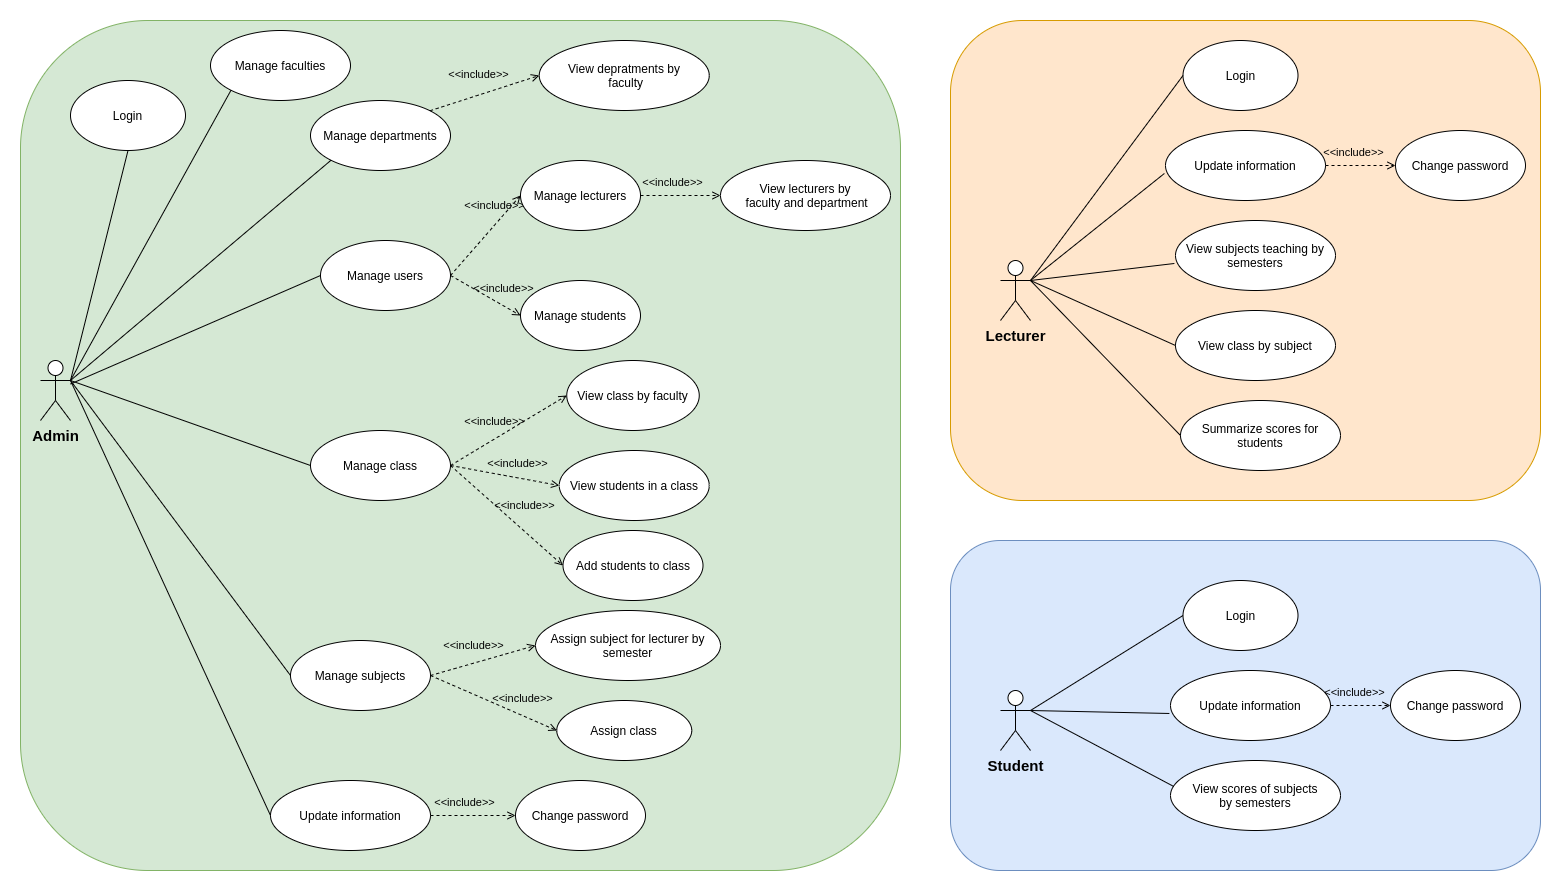

The diagram above was exported from draw.io. Its source (the exported page's mxGraphModel, read from the mxfile embedded in the PNG):
<mxGraphModel dx="2409" dy="821" grid="1" gridSize="10" guides="1" tooltips="1" connect="1" arrows="1" fold="1" page="0" pageScale="1" pageWidth="850" pageHeight="1100" math="0" shadow="0">
  <root>
    <mxCell id="0" />
    <mxCell id="1" parent="0" />
    <mxCell id="DimN_lcMMLGMUDehywse-2" value="" style="rounded=1;whiteSpace=wrap;html=1;fillColor=#ffe6cc;strokeColor=#d79b00;" parent="1" vertex="1">
      <mxGeometry x="150" y="60" width="590" height="480" as="geometry" />
    </mxCell>
    <mxCell id="3AdoQsxQAj401Eg9ZV0M-1" value="" style="rounded=1;whiteSpace=wrap;html=1;fillColor=#d5e8d4;strokeColor=#82b366;" parent="1" vertex="1">
      <mxGeometry x="-780" y="60" width="880" height="850" as="geometry" />
    </mxCell>
    <mxCell id="DimN_lcMMLGMUDehywse-3" value="" style="rounded=1;whiteSpace=wrap;html=1;fillColor=#dae8fc;strokeColor=#6c8ebf;" parent="1" vertex="1">
      <mxGeometry x="150" y="580" width="590" height="330" as="geometry" />
    </mxCell>
    <mxCell id="yYc-Tq8N5SPJpR6RiqwX-1" value="&lt;span&gt;Admin&lt;/span&gt;" style="shape=umlActor;verticalLabelPosition=bottom;verticalAlign=top;html=1;outlineConnect=0;fontSize=15;fontStyle=1;" parent="1" vertex="1">
      <mxGeometry x="-760" y="400" width="30" height="60" as="geometry" />
    </mxCell>
    <mxCell id="PUQCKU9DryZt2LuldO7Y-4" value="&lt;b&gt;Student&lt;/b&gt;" style="shape=umlActor;verticalLabelPosition=bottom;verticalAlign=top;html=1;outlineConnect=0;fontSize=15;" parent="1" vertex="1">
      <mxGeometry x="200" y="730" width="30" height="60" as="geometry" />
    </mxCell>
    <mxCell id="PUQCKU9DryZt2LuldO7Y-5" value="&lt;b&gt;Lecturer&lt;/b&gt;" style="shape=umlActor;verticalLabelPosition=bottom;verticalAlign=top;html=1;outlineConnect=0;fontSize=15;" parent="1" vertex="1">
      <mxGeometry x="200" y="300" width="30" height="60" as="geometry" />
    </mxCell>
    <mxCell id="dRhBjI7xzQqWxCWzyoPZ-1" value="Manage users" style="ellipse;whiteSpace=wrap;html=1;" parent="1" vertex="1">
      <mxGeometry x="-480" y="280" width="130" height="70" as="geometry" />
    </mxCell>
    <mxCell id="dRhBjI7xzQqWxCWzyoPZ-3" value="" style="edgeStyle=none;html=1;endArrow=none;verticalAlign=bottom;entryX=0;entryY=0.5;entryDx=0;entryDy=0;" parent="1" source="yYc-Tq8N5SPJpR6RiqwX-1" target="dRhBjI7xzQqWxCWzyoPZ-1" edge="1">
      <mxGeometry width="160" relative="1" as="geometry">
        <mxPoint x="100" y="510" as="sourcePoint" />
        <mxPoint x="260" y="510" as="targetPoint" />
      </mxGeometry>
    </mxCell>
    <mxCell id="dRhBjI7xzQqWxCWzyoPZ-17" value="Manage class" style="ellipse;whiteSpace=wrap;html=1;" parent="1" vertex="1">
      <mxGeometry x="-490" y="470" width="140" height="70" as="geometry" />
    </mxCell>
    <mxCell id="dRhBjI7xzQqWxCWzyoPZ-18" value="" style="edgeStyle=none;html=1;endArrow=none;verticalAlign=bottom;entryX=0;entryY=0.5;entryDx=0;entryDy=0;exitX=1;exitY=0.3333333333333333;exitDx=0;exitDy=0;exitPerimeter=0;" parent="1" source="yYc-Tq8N5SPJpR6RiqwX-1" target="dRhBjI7xzQqWxCWzyoPZ-17" edge="1">
      <mxGeometry width="160" relative="1" as="geometry">
        <mxPoint x="-510" y="625" as="sourcePoint" />
        <mxPoint x="290" y="740" as="targetPoint" />
      </mxGeometry>
    </mxCell>
    <mxCell id="dRhBjI7xzQqWxCWzyoPZ-22" value="Add students to class" style="ellipse;whiteSpace=wrap;html=1;" parent="1" vertex="1">
      <mxGeometry x="-237.5" y="570" width="140" height="70" as="geometry" />
    </mxCell>
    <mxCell id="dRhBjI7xzQqWxCWzyoPZ-25" value="View students in a class" style="ellipse;whiteSpace=wrap;html=1;" parent="1" vertex="1">
      <mxGeometry x="-241.25" y="490" width="150" height="70" as="geometry" />
    </mxCell>
    <mxCell id="dRhBjI7xzQqWxCWzyoPZ-26" value="&amp;lt;&amp;lt;include&amp;gt;&amp;gt;" style="edgeStyle=none;html=1;endArrow=open;verticalAlign=bottom;dashed=1;labelBackgroundColor=none;exitX=1;exitY=0.5;exitDx=0;exitDy=0;entryX=0;entryY=0.5;entryDx=0;entryDy=0;" parent="1" source="dRhBjI7xzQqWxCWzyoPZ-17" target="dRhBjI7xzQqWxCWzyoPZ-25" edge="1">
      <mxGeometry x="0.2152" y="5" width="160" relative="1" as="geometry">
        <mxPoint x="-247.5" y="595" as="sourcePoint" />
        <mxPoint x="-109.9374746830585" y="570.2512626584708" as="targetPoint" />
        <mxPoint as="offset" />
      </mxGeometry>
    </mxCell>
    <mxCell id="dRhBjI7xzQqWxCWzyoPZ-27" value="Manage subjects" style="ellipse;whiteSpace=wrap;html=1;" parent="1" vertex="1">
      <mxGeometry x="-510" y="680" width="140" height="70" as="geometry" />
    </mxCell>
    <mxCell id="dRhBjI7xzQqWxCWzyoPZ-28" value="" style="edgeStyle=none;html=1;endArrow=none;verticalAlign=bottom;entryX=0;entryY=0.5;entryDx=0;entryDy=0;exitX=1;exitY=0.3333333333333333;exitDx=0;exitDy=0;exitPerimeter=0;" parent="1" source="yYc-Tq8N5SPJpR6RiqwX-1" target="dRhBjI7xzQqWxCWzyoPZ-27" edge="1">
      <mxGeometry width="160" relative="1" as="geometry">
        <mxPoint x="-640" y="410" as="sourcePoint" />
        <mxPoint x="310" y="1030.33" as="targetPoint" />
      </mxGeometry>
    </mxCell>
    <mxCell id="dRhBjI7xzQqWxCWzyoPZ-31" value="&amp;lt;&amp;lt;include&amp;gt;&amp;gt;" style="edgeStyle=none;html=1;endArrow=open;verticalAlign=bottom;dashed=1;labelBackgroundColor=none;exitX=1;exitY=0.5;exitDx=0;exitDy=0;entryX=0;entryY=0.5;entryDx=0;entryDy=0;" parent="1" source="dRhBjI7xzQqWxCWzyoPZ-17" target="dRhBjI7xzQqWxCWzyoPZ-22" edge="1">
      <mxGeometry x="0.1795" y="12" width="160" relative="1" as="geometry">
        <mxPoint x="-257.5" y="765" as="sourcePoint" />
        <mxPoint x="-107.5" y="820.02" as="targetPoint" />
        <mxPoint y="-1" as="offset" />
      </mxGeometry>
    </mxCell>
    <mxCell id="dRhBjI7xzQqWxCWzyoPZ-32" value="&amp;lt;&amp;lt;include&amp;gt;&amp;gt;" style="edgeStyle=none;html=1;endArrow=open;verticalAlign=bottom;dashed=1;labelBackgroundColor=none;exitX=1;exitY=0.5;exitDx=0;exitDy=0;entryX=0;entryY=0.5;entryDx=0;entryDy=0;" parent="1" source="dRhBjI7xzQqWxCWzyoPZ-27" target="dRhBjI7xzQqWxCWzyoPZ-33" edge="1">
      <mxGeometry x="-0.1379" y="8" width="160" relative="1" as="geometry">
        <mxPoint x="-150" y="795" as="sourcePoint" />
        <mxPoint x="-100" y="825" as="targetPoint" />
        <mxPoint as="offset" />
      </mxGeometry>
    </mxCell>
    <mxCell id="dRhBjI7xzQqWxCWzyoPZ-33" value="Assign subject for lecturer by semester" style="ellipse;whiteSpace=wrap;html=1;" parent="1" vertex="1">
      <mxGeometry x="-265" y="650" width="185" height="70" as="geometry" />
    </mxCell>
    <mxCell id="dRhBjI7xzQqWxCWzyoPZ-34" value="Assign class" style="ellipse;whiteSpace=wrap;html=1;" parent="1" vertex="1">
      <mxGeometry x="-243.75" y="740" width="135" height="60" as="geometry" />
    </mxCell>
    <mxCell id="dRhBjI7xzQqWxCWzyoPZ-35" value="&amp;lt;&amp;lt;include&amp;gt;&amp;gt;" style="edgeStyle=none;html=1;endArrow=open;verticalAlign=bottom;dashed=1;labelBackgroundColor=none;exitX=1;exitY=0.5;exitDx=0;exitDy=0;entryX=0;entryY=0.5;entryDx=0;entryDy=0;" parent="1" source="dRhBjI7xzQqWxCWzyoPZ-27" target="dRhBjI7xzQqWxCWzyoPZ-34" edge="1">
      <mxGeometry x="0.4023" y="7" width="160" relative="1" as="geometry">
        <mxPoint x="-240" y="865" as="sourcePoint" />
        <mxPoint x="-76.42999999999984" y="885.96" as="targetPoint" />
        <mxPoint as="offset" />
      </mxGeometry>
    </mxCell>
    <mxCell id="dRhBjI7xzQqWxCWzyoPZ-39" value="View subjects teaching by semesters" style="ellipse;whiteSpace=wrap;html=1;" parent="1" vertex="1">
      <mxGeometry x="375" y="260" width="160" height="70" as="geometry" />
    </mxCell>
    <mxCell id="dRhBjI7xzQqWxCWzyoPZ-41" value="" style="edgeStyle=none;html=1;endArrow=none;verticalAlign=bottom;entryX=-0.007;entryY=0.614;entryDx=0;entryDy=0;entryPerimeter=0;exitX=1;exitY=0.3333333333333333;exitDx=0;exitDy=0;exitPerimeter=0;" parent="1" source="PUQCKU9DryZt2LuldO7Y-5" target="dRhBjI7xzQqWxCWzyoPZ-39" edge="1">
      <mxGeometry width="160" relative="1" as="geometry">
        <mxPoint x="270" y="330" as="sourcePoint" />
        <mxPoint x="440" y="160" as="targetPoint" />
      </mxGeometry>
    </mxCell>
    <mxCell id="dRhBjI7xzQqWxCWzyoPZ-43" value="View class by subject" style="ellipse;whiteSpace=wrap;html=1;" parent="1" vertex="1">
      <mxGeometry x="375" y="350" width="160" height="70" as="geometry" />
    </mxCell>
    <mxCell id="dRhBjI7xzQqWxCWzyoPZ-44" value="" style="edgeStyle=none;html=1;endArrow=none;verticalAlign=bottom;entryX=0;entryY=0.5;entryDx=0;entryDy=0;exitX=1;exitY=0.3333333333333333;exitDx=0;exitDy=0;exitPerimeter=0;" parent="1" source="PUQCKU9DryZt2LuldO7Y-5" target="dRhBjI7xzQqWxCWzyoPZ-43" edge="1">
      <mxGeometry width="160" relative="1" as="geometry">
        <mxPoint x="260" y="300" as="sourcePoint" />
        <mxPoint x="358.8800000000001" y="142.98000000000002" as="targetPoint" />
      </mxGeometry>
    </mxCell>
    <mxCell id="dRhBjI7xzQqWxCWzyoPZ-45" value="Summarize scores for students" style="ellipse;whiteSpace=wrap;html=1;" parent="1" vertex="1">
      <mxGeometry x="380" y="440" width="160" height="70" as="geometry" />
    </mxCell>
    <mxCell id="dRhBjI7xzQqWxCWzyoPZ-46" value="" style="edgeStyle=none;html=1;endArrow=none;verticalAlign=bottom;entryX=0;entryY=0.5;entryDx=0;entryDy=0;exitX=1;exitY=0.3333333333333333;exitDx=0;exitDy=0;exitPerimeter=0;" parent="1" source="PUQCKU9DryZt2LuldO7Y-5" target="dRhBjI7xzQqWxCWzyoPZ-45" edge="1">
      <mxGeometry width="160" relative="1" as="geometry">
        <mxPoint x="230" y="333" as="sourcePoint" />
        <mxPoint x="390" y="280" as="targetPoint" />
      </mxGeometry>
    </mxCell>
    <mxCell id="dRhBjI7xzQqWxCWzyoPZ-51" value="Update information" style="ellipse;whiteSpace=wrap;html=1;" parent="1" vertex="1">
      <mxGeometry x="370" y="710" width="160" height="70" as="geometry" />
    </mxCell>
    <mxCell id="dRhBjI7xzQqWxCWzyoPZ-52" value="" style="edgeStyle=none;html=1;endArrow=none;verticalAlign=bottom;entryX=-0.007;entryY=0.614;entryDx=0;entryDy=0;entryPerimeter=0;exitX=1;exitY=0.3333333333333333;exitDx=0;exitDy=0;exitPerimeter=0;" parent="1" source="PUQCKU9DryZt2LuldO7Y-4" target="dRhBjI7xzQqWxCWzyoPZ-51" edge="1">
      <mxGeometry width="160" relative="1" as="geometry">
        <mxPoint x="320" y="862.9257544069317" as="sourcePoint" />
        <mxPoint x="530" y="715" as="targetPoint" />
      </mxGeometry>
    </mxCell>
    <mxCell id="dRhBjI7xzQqWxCWzyoPZ-53" value="View scores of subjects by&amp;nbsp;semesters" style="ellipse;whiteSpace=wrap;html=1;" parent="1" vertex="1">
      <mxGeometry x="370" y="800" width="170" height="70" as="geometry" />
    </mxCell>
    <mxCell id="dRhBjI7xzQqWxCWzyoPZ-54" value="" style="edgeStyle=none;html=1;endArrow=none;verticalAlign=bottom;entryX=0.019;entryY=0.371;entryDx=0;entryDy=0;entryPerimeter=0;exitX=1;exitY=0.3333333333333333;exitDx=0;exitDy=0;exitPerimeter=0;" parent="1" source="PUQCKU9DryZt2LuldO7Y-4" target="dRhBjI7xzQqWxCWzyoPZ-53" edge="1">
      <mxGeometry width="160" relative="1" as="geometry">
        <mxPoint x="330" y="769.5083709644082" as="sourcePoint" />
        <mxPoint x="493.4314575050762" y="870.4912626584708" as="targetPoint" />
      </mxGeometry>
    </mxCell>
    <mxCell id="9iMZO3C7NmS2Bji3eH-u-1" value="Manage faculties" style="ellipse;whiteSpace=wrap;html=1;" parent="1" vertex="1">
      <mxGeometry x="-590" y="70" width="140" height="70" as="geometry" />
    </mxCell>
    <mxCell id="TYpWFOAi5v124MbOY3kX-1" value="Manage departments" style="ellipse;whiteSpace=wrap;html=1;" parent="1" vertex="1">
      <mxGeometry x="-490" y="140" width="140" height="70" as="geometry" />
    </mxCell>
    <mxCell id="Q_waKZ2E-6RLUvk9O4jy-2" value="" style="edgeStyle=none;html=1;endArrow=none;verticalAlign=bottom;entryX=0;entryY=1;entryDx=0;entryDy=0;exitX=1;exitY=0.3333333333333333;exitDx=0;exitDy=0;exitPerimeter=0;" parent="1" source="yYc-Tq8N5SPJpR6RiqwX-1" target="9iMZO3C7NmS2Bji3eH-u-1" edge="1">
      <mxGeometry width="160" relative="1" as="geometry">
        <mxPoint x="-620" y="206.3953488372092" as="sourcePoint" />
        <mxPoint x="-360" y="250" as="targetPoint" />
      </mxGeometry>
    </mxCell>
    <mxCell id="Q_waKZ2E-6RLUvk9O4jy-3" value="" style="edgeStyle=none;html=1;endArrow=none;verticalAlign=bottom;entryX=0;entryY=1;entryDx=0;entryDy=0;exitX=1;exitY=0.3333333333333333;exitDx=0;exitDy=0;exitPerimeter=0;" parent="1" source="yYc-Tq8N5SPJpR6RiqwX-1" target="TYpWFOAi5v124MbOY3kX-1" edge="1">
      <mxGeometry width="160" relative="1" as="geometry">
        <mxPoint x="-620" y="212.67441860465124" as="sourcePoint" />
        <mxPoint x="-350" y="260" as="targetPoint" />
      </mxGeometry>
    </mxCell>
    <mxCell id="7V3uqPIUFkl9BSXXnolE-1" value="View lecturers by&lt;br&gt;&amp;nbsp;faculty and department" style="ellipse;whiteSpace=wrap;html=1;" parent="1" vertex="1">
      <mxGeometry x="-80" y="200" width="170" height="70" as="geometry" />
    </mxCell>
    <mxCell id="ZFXW-N7rrxnJoiwB0hec-2" value="Update information" style="ellipse;whiteSpace=wrap;html=1;" parent="1" vertex="1">
      <mxGeometry x="365" y="170" width="160" height="70" as="geometry" />
    </mxCell>
    <mxCell id="ZFXW-N7rrxnJoiwB0hec-3" value="" style="edgeStyle=none;html=1;endArrow=none;verticalAlign=bottom;entryX=-0.007;entryY=0.614;entryDx=0;entryDy=0;entryPerimeter=0;exitX=1;exitY=0.3333333333333333;exitDx=0;exitDy=0;exitPerimeter=0;" parent="1" source="PUQCKU9DryZt2LuldO7Y-5" target="ZFXW-N7rrxnJoiwB0hec-2" edge="1">
      <mxGeometry width="160" relative="1" as="geometry">
        <mxPoint x="230" y="130" as="sourcePoint" />
        <mxPoint x="470" y="95" as="targetPoint" />
      </mxGeometry>
    </mxCell>
    <mxCell id="pfRs3JeTxcTvykreUNEV-1" value="View depratments by&lt;br&gt;&amp;nbsp;faculty" style="ellipse;whiteSpace=wrap;html=1;" parent="1" vertex="1">
      <mxGeometry x="-261.25" y="80" width="170" height="70" as="geometry" />
    </mxCell>
    <mxCell id="pfRs3JeTxcTvykreUNEV-2" value="&amp;lt;&amp;lt;include&amp;gt;&amp;gt;" style="edgeStyle=none;html=1;endArrow=open;verticalAlign=bottom;dashed=1;labelBackgroundColor=none;exitX=1;exitY=0;exitDx=0;exitDy=0;entryX=0;entryY=0.5;entryDx=0;entryDy=0;" parent="1" source="TYpWFOAi5v124MbOY3kX-1" target="pfRs3JeTxcTvykreUNEV-1" edge="1">
      <mxGeometry x="-0.056" y="11" width="160" relative="1" as="geometry">
        <mxPoint x="-320" y="175" as="sourcePoint" />
        <mxPoint x="-235" y="-90" as="targetPoint" />
        <mxPoint as="offset" />
      </mxGeometry>
    </mxCell>
    <mxCell id="s3poIdRO092IYFnPxmpW-4" value="&amp;lt;&amp;lt;include&amp;gt;&amp;gt;" style="edgeStyle=none;html=1;endArrow=open;verticalAlign=bottom;dashed=1;labelBackgroundColor=none;exitX=1;exitY=0.5;exitDx=0;exitDy=0;entryX=0;entryY=0.5;entryDx=0;entryDy=0;" parent="1" source="dRhBjI7xzQqWxCWzyoPZ-1" target="s3poIdRO092IYFnPxmpW-7" edge="1">
      <mxGeometry x="0.4023" y="7" width="160" relative="1" as="geometry">
        <mxPoint x="-300" y="275" as="sourcePoint" />
        <mxPoint x="-175" y="320" as="targetPoint" />
        <mxPoint as="offset" />
      </mxGeometry>
    </mxCell>
    <mxCell id="s3poIdRO092IYFnPxmpW-7" value="Manage lecturers" style="ellipse;whiteSpace=wrap;html=1;" parent="1" vertex="1">
      <mxGeometry x="-280" y="200" width="120" height="70" as="geometry" />
    </mxCell>
    <mxCell id="s3poIdRO092IYFnPxmpW-8" value="&amp;lt;&amp;lt;include&amp;gt;&amp;gt;" style="edgeStyle=none;html=1;endArrow=open;verticalAlign=bottom;dashed=1;labelBackgroundColor=none;exitX=1;exitY=0.5;exitDx=0;exitDy=0;entryX=0;entryY=0.5;entryDx=0;entryDy=0;" parent="1" source="s3poIdRO092IYFnPxmpW-7" target="7V3uqPIUFkl9BSXXnolE-1" edge="1">
      <mxGeometry x="-0.2192" y="4" width="160" relative="1" as="geometry">
        <mxPoint x="-128.75" y="240" as="sourcePoint" />
        <mxPoint x="-33.75" y="260" as="targetPoint" />
        <mxPoint x="1" as="offset" />
      </mxGeometry>
    </mxCell>
    <mxCell id="s3poIdRO092IYFnPxmpW-9" value="View class by faculty" style="ellipse;whiteSpace=wrap;html=1;" parent="1" vertex="1">
      <mxGeometry x="-233.75" y="400" width="132.5" height="70" as="geometry" />
    </mxCell>
    <mxCell id="s3poIdRO092IYFnPxmpW-10" value="&amp;lt;&amp;lt;include&amp;gt;&amp;gt;" style="edgeStyle=none;html=1;endArrow=open;verticalAlign=bottom;dashed=1;labelBackgroundColor=none;exitX=1;exitY=0.5;exitDx=0;exitDy=0;entryX=0;entryY=0.5;entryDx=0;entryDy=0;" parent="1" source="dRhBjI7xzQqWxCWzyoPZ-17" target="s3poIdRO092IYFnPxmpW-9" edge="1">
      <mxGeometry x="-0.1731" y="7" width="160" relative="1" as="geometry">
        <mxPoint x="-307.5" y="505" as="sourcePoint" />
        <mxPoint x="-235" y="480" as="targetPoint" />
        <mxPoint as="offset" />
      </mxGeometry>
    </mxCell>
    <mxCell id="s3poIdRO092IYFnPxmpW-11" value="&amp;lt;&amp;lt;include&amp;gt;&amp;gt;" style="edgeStyle=none;html=1;endArrow=open;verticalAlign=bottom;dashed=1;labelBackgroundColor=none;exitX=1;exitY=0.5;exitDx=0;exitDy=0;entryX=0;entryY=0.5;entryDx=0;entryDy=0;" parent="1" source="dRhBjI7xzQqWxCWzyoPZ-1" target="s3poIdRO092IYFnPxmpW-12" edge="1">
      <mxGeometry x="0.4023" y="7" width="160" relative="1" as="geometry">
        <mxPoint x="-325" y="345" as="sourcePoint" />
        <mxPoint x="-175" y="390" as="targetPoint" />
        <mxPoint as="offset" />
      </mxGeometry>
    </mxCell>
    <mxCell id="s3poIdRO092IYFnPxmpW-12" value="Manage students" style="ellipse;whiteSpace=wrap;html=1;" parent="1" vertex="1">
      <mxGeometry x="-280" y="320" width="120" height="70" as="geometry" />
    </mxCell>
    <mxCell id="p_Iy-oUtqL9EAurgHFGU-1" value="Change password" style="ellipse;whiteSpace=wrap;html=1;" parent="1" vertex="1">
      <mxGeometry x="595" y="170" width="130" height="70" as="geometry" />
    </mxCell>
    <mxCell id="p_Iy-oUtqL9EAurgHFGU-2" value="&amp;lt;&amp;lt;include&amp;gt;&amp;gt;" style="edgeStyle=none;html=1;endArrow=open;verticalAlign=bottom;dashed=1;labelBackgroundColor=none;exitX=1;exitY=0.5;exitDx=0;exitDy=0;entryX=0;entryY=0.5;entryDx=0;entryDy=0;" parent="1" source="ZFXW-N7rrxnJoiwB0hec-2" target="p_Iy-oUtqL9EAurgHFGU-1" edge="1">
      <mxGeometry x="-0.2192" y="4" width="160" relative="1" as="geometry">
        <mxPoint x="485" y="185" as="sourcePoint" />
        <mxPoint x="631.25" y="230" as="targetPoint" />
        <mxPoint x="1" as="offset" />
      </mxGeometry>
    </mxCell>
    <mxCell id="p_Iy-oUtqL9EAurgHFGU-3" value="Change password" style="ellipse;whiteSpace=wrap;html=1;" parent="1" vertex="1">
      <mxGeometry x="590" y="710" width="130" height="70" as="geometry" />
    </mxCell>
    <mxCell id="p_Iy-oUtqL9EAurgHFGU-4" value="&amp;lt;&amp;lt;include&amp;gt;&amp;gt;" style="edgeStyle=none;html=1;endArrow=open;verticalAlign=bottom;dashed=1;labelBackgroundColor=none;exitX=1;exitY=0.5;exitDx=0;exitDy=0;entryX=0;entryY=0.5;entryDx=0;entryDy=0;" parent="1" source="dRhBjI7xzQqWxCWzyoPZ-51" target="p_Iy-oUtqL9EAurgHFGU-3" edge="1">
      <mxGeometry x="-0.2192" y="4" width="160" relative="1" as="geometry">
        <mxPoint x="540" y="695" as="sourcePoint" />
        <mxPoint x="646.25" y="720" as="targetPoint" />
        <mxPoint x="1" as="offset" />
      </mxGeometry>
    </mxCell>
    <mxCell id="p_Iy-oUtqL9EAurgHFGU-5" value="Update information" style="ellipse;whiteSpace=wrap;html=1;" parent="1" vertex="1">
      <mxGeometry x="-530" y="820" width="160" height="70" as="geometry" />
    </mxCell>
    <mxCell id="p_Iy-oUtqL9EAurgHFGU-6" value="" style="edgeStyle=none;html=1;endArrow=none;verticalAlign=bottom;entryX=0;entryY=0.5;entryDx=0;entryDy=0;exitX=1;exitY=0.3333333333333333;exitDx=0;exitDy=0;exitPerimeter=0;" parent="1" source="yYc-Tq8N5SPJpR6RiqwX-1" target="p_Iy-oUtqL9EAurgHFGU-5" edge="1">
      <mxGeometry width="160" relative="1" as="geometry">
        <mxPoint x="-640" y="410" as="sourcePoint" />
        <mxPoint x="-320" y="875" as="targetPoint" />
      </mxGeometry>
    </mxCell>
    <mxCell id="p_Iy-oUtqL9EAurgHFGU-7" value="Change password" style="ellipse;whiteSpace=wrap;html=1;" parent="1" vertex="1">
      <mxGeometry x="-285" y="820" width="130" height="70" as="geometry" />
    </mxCell>
    <mxCell id="p_Iy-oUtqL9EAurgHFGU-8" value="&amp;lt;&amp;lt;include&amp;gt;&amp;gt;" style="edgeStyle=none;html=1;endArrow=open;verticalAlign=bottom;dashed=1;labelBackgroundColor=none;exitX=1;exitY=0.5;exitDx=0;exitDy=0;entryX=0;entryY=0.5;entryDx=0;entryDy=0;" parent="1" source="p_Iy-oUtqL9EAurgHFGU-5" target="p_Iy-oUtqL9EAurgHFGU-7" edge="1">
      <mxGeometry x="-0.2192" y="4" width="160" relative="1" as="geometry">
        <mxPoint x="-310" y="855" as="sourcePoint" />
        <mxPoint x="-203.75" y="880" as="targetPoint" />
        <mxPoint x="1" as="offset" />
      </mxGeometry>
    </mxCell>
    <mxCell id="3AdoQsxQAj401Eg9ZV0M-2" value="Login" style="ellipse;whiteSpace=wrap;html=1;" parent="1" vertex="1">
      <mxGeometry x="-730" y="120" width="115" height="70" as="geometry" />
    </mxCell>
    <mxCell id="3AdoQsxQAj401Eg9ZV0M-3" value="" style="edgeStyle=none;html=1;endArrow=none;verticalAlign=bottom;entryX=0.5;entryY=1;entryDx=0;entryDy=0;exitX=1;exitY=0.3333333333333333;exitDx=0;exitDy=0;exitPerimeter=0;" parent="1" source="yYc-Tq8N5SPJpR6RiqwX-1" target="3AdoQsxQAj401Eg9ZV0M-2" edge="1">
      <mxGeometry width="160" relative="1" as="geometry">
        <mxPoint x="-670" y="510" as="sourcePoint" />
        <mxPoint x="290" y="840" as="targetPoint" />
      </mxGeometry>
    </mxCell>
    <mxCell id="3AdoQsxQAj401Eg9ZV0M-4" value="Login" style="ellipse;whiteSpace=wrap;html=1;" parent="1" vertex="1">
      <mxGeometry x="382.5" y="80" width="115" height="70" as="geometry" />
    </mxCell>
    <mxCell id="3AdoQsxQAj401Eg9ZV0M-5" value="" style="edgeStyle=none;html=1;endArrow=none;verticalAlign=bottom;entryX=0;entryY=0.5;entryDx=0;entryDy=0;exitX=1;exitY=0.3333333333333333;exitDx=0;exitDy=0;exitPerimeter=0;" parent="1" source="PUQCKU9DryZt2LuldO7Y-5" target="3AdoQsxQAj401Eg9ZV0M-4" edge="1">
      <mxGeometry width="160" relative="1" as="geometry">
        <mxPoint x="282.5" y="400" as="sourcePoint" />
        <mxPoint x="1242.5" y="830" as="targetPoint" />
      </mxGeometry>
    </mxCell>
    <mxCell id="3AdoQsxQAj401Eg9ZV0M-6" value="Login" style="ellipse;whiteSpace=wrap;html=1;" parent="1" vertex="1">
      <mxGeometry x="382.5" y="620" width="115" height="70" as="geometry" />
    </mxCell>
    <mxCell id="3AdoQsxQAj401Eg9ZV0M-7" value="" style="edgeStyle=none;html=1;endArrow=none;verticalAlign=bottom;entryX=0;entryY=0.5;entryDx=0;entryDy=0;exitX=1;exitY=0.3333333333333333;exitDx=0;exitDy=0;exitPerimeter=0;" parent="1" source="PUQCKU9DryZt2LuldO7Y-4" target="3AdoQsxQAj401Eg9ZV0M-6" edge="1">
      <mxGeometry width="160" relative="1" as="geometry">
        <mxPoint x="180" y="675" as="sourcePoint" />
        <mxPoint x="1377.5" y="1340" as="targetPoint" />
      </mxGeometry>
    </mxCell>
  </root>
</mxGraphModel>